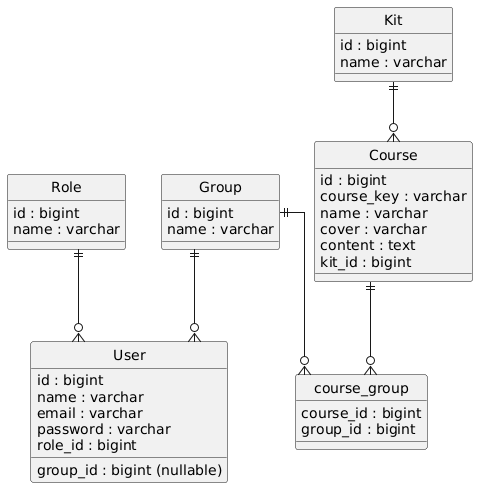

The diagram above was rendered by PlantUML. Its source (embedded in the PNG):
@startuml
hide circle
skinparam linetype ortho

entity "Role" as role {
  id : bigint
  name : varchar
}

entity "Group" as group {
  id : bigint
  name : varchar
}

entity "Kit" as kit {
  id : bigint
  name : varchar
}

entity "User" as user {
  id : bigint
  name : varchar
  email : varchar
  password : varchar
  role_id : bigint
  group_id : bigint (nullable)
}

entity "Course" as course {
  id : bigint
  course_key : varchar
  name : varchar
  cover : varchar
  content : text
  kit_id : bigint
}

entity "course_group" as course_group {
  course_id : bigint
  group_id : bigint
}

role ||--o{ user
group ||--o{ user
kit ||--o{ course
group ||--o{ course_group
course ||--o{ course_group
@enduml